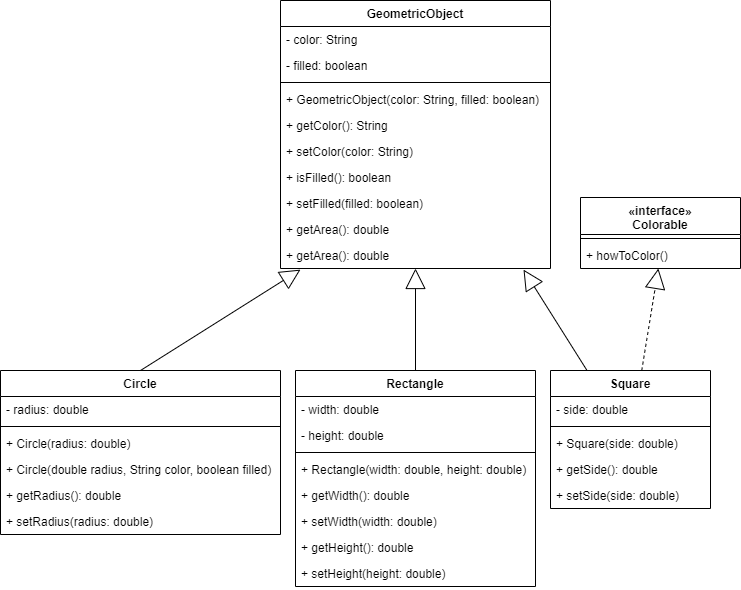

The diagram above was exported from draw.io. Its source (the exported page's mxGraphModel, read from the mxfile embedded in the PNG):
<mxGraphModel dx="2487" dy="1392" grid="1" gridSize="10" guides="1" tooltips="1" connect="1" arrows="1" fold="1" page="1" pageScale="1" pageWidth="850" pageHeight="1100" math="0" shadow="0">
  <root>
    <mxCell id="0" />
    <mxCell id="1" parent="0" />
    <mxCell id="2" style="rounded=0;orthogonalLoop=1;jettySize=auto;html=1;entryX=0.074;entryY=1.044;entryDx=0;entryDy=0;endArrow=block;endFill=0;startSize=18;endSize=18;exitX=0.5;exitY=0;exitDx=0;exitDy=0;entryPerimeter=0;" edge="1" source="29" target="16" parent="1">
      <mxGeometry relative="1" as="geometry" />
    </mxCell>
    <mxCell id="3" style="edgeStyle=none;rounded=0;orthogonalLoop=1;jettySize=auto;html=1;entryX=0.5;entryY=1;entryDx=0;entryDy=0;startSize=18;endArrow=block;endFill=0;endSize=18;" edge="1" source="20" target="6" parent="1">
      <mxGeometry relative="1" as="geometry" />
    </mxCell>
    <mxCell id="4" style="edgeStyle=none;rounded=0;orthogonalLoop=1;jettySize=auto;html=1;entryX=0.9;entryY=1.044;entryDx=0;entryDy=0;startSize=18;endArrow=block;endFill=0;endSize=18;entryPerimeter=0;" edge="1" source="36" target="16" parent="1">
      <mxGeometry relative="1" as="geometry" />
    </mxCell>
    <mxCell id="5" style="edgeStyle=none;rounded=0;orthogonalLoop=1;jettySize=auto;html=1;startSize=18;endArrow=block;endFill=0;endSize=18;dashed=1;" edge="1" source="36" target="19" parent="1">
      <mxGeometry relative="1" as="geometry" />
    </mxCell>
    <mxCell id="6" value="GeometricObject" style="swimlane;fontStyle=1;align=center;verticalAlign=top;childLayout=stackLayout;horizontal=1;startSize=26;horizontalStack=0;resizeParent=1;resizeParentMax=0;resizeLast=0;collapsible=1;marginBottom=0;" vertex="1" parent="1">
      <mxGeometry x="290" y="10" width="270" height="268" as="geometry" />
    </mxCell>
    <mxCell id="7" value="- color: String" style="text;strokeColor=none;fillColor=none;align=left;verticalAlign=top;spacingLeft=4;spacingRight=4;overflow=hidden;rotatable=0;points=[[0,0.5],[1,0.5]];portConstraint=eastwest;" vertex="1" parent="6">
      <mxGeometry y="26" width="270" height="26" as="geometry" />
    </mxCell>
    <mxCell id="8" value="- filled: boolean" style="text;strokeColor=none;fillColor=none;align=left;verticalAlign=top;spacingLeft=4;spacingRight=4;overflow=hidden;rotatable=0;points=[[0,0.5],[1,0.5]];portConstraint=eastwest;" vertex="1" parent="6">
      <mxGeometry y="52" width="270" height="26" as="geometry" />
    </mxCell>
    <mxCell id="9" value="" style="line;strokeWidth=1;fillColor=none;align=left;verticalAlign=middle;spacingTop=-1;spacingLeft=3;spacingRight=3;rotatable=0;labelPosition=right;points=[];portConstraint=eastwest;" vertex="1" parent="6">
      <mxGeometry y="78" width="270" height="8" as="geometry" />
    </mxCell>
    <mxCell id="10" value="+ GeometricObject(color: String, filled: boolean)" style="text;strokeColor=none;fillColor=none;align=left;verticalAlign=top;spacingLeft=4;spacingRight=4;overflow=hidden;rotatable=0;points=[[0,0.5],[1,0.5]];portConstraint=eastwest;" vertex="1" parent="6">
      <mxGeometry y="86" width="270" height="26" as="geometry" />
    </mxCell>
    <mxCell id="11" value="+ getColor(): String" style="text;strokeColor=none;fillColor=none;align=left;verticalAlign=top;spacingLeft=4;spacingRight=4;overflow=hidden;rotatable=0;points=[[0,0.5],[1,0.5]];portConstraint=eastwest;" vertex="1" parent="6">
      <mxGeometry y="112" width="270" height="26" as="geometry" />
    </mxCell>
    <mxCell id="12" value="+ setColor(color: String)" style="text;strokeColor=none;fillColor=none;align=left;verticalAlign=top;spacingLeft=4;spacingRight=4;overflow=hidden;rotatable=0;points=[[0,0.5],[1,0.5]];portConstraint=eastwest;" vertex="1" parent="6">
      <mxGeometry y="138" width="270" height="26" as="geometry" />
    </mxCell>
    <mxCell id="13" value="+ isFilled(): boolean" style="text;strokeColor=none;fillColor=none;align=left;verticalAlign=top;spacingLeft=4;spacingRight=4;overflow=hidden;rotatable=0;points=[[0,0.5],[1,0.5]];portConstraint=eastwest;" vertex="1" parent="6">
      <mxGeometry y="164" width="270" height="26" as="geometry" />
    </mxCell>
    <mxCell id="14" value="+ setFilled(filled: boolean)" style="text;strokeColor=none;fillColor=none;align=left;verticalAlign=top;spacingLeft=4;spacingRight=4;overflow=hidden;rotatable=0;points=[[0,0.5],[1,0.5]];portConstraint=eastwest;" vertex="1" parent="6">
      <mxGeometry y="190" width="270" height="26" as="geometry" />
    </mxCell>
    <mxCell id="15" value="+ getArea(): double" style="text;strokeColor=none;fillColor=none;align=left;verticalAlign=top;spacingLeft=4;spacingRight=4;overflow=hidden;rotatable=0;points=[[0,0.5],[1,0.5]];portConstraint=eastwest;" vertex="1" parent="6">
      <mxGeometry y="216" width="270" height="26" as="geometry" />
    </mxCell>
    <mxCell id="16" value="+ getArea(): double" style="text;strokeColor=none;fillColor=none;align=left;verticalAlign=top;spacingLeft=4;spacingRight=4;overflow=hidden;rotatable=0;points=[[0,0.5],[1,0.5]];portConstraint=eastwest;" vertex="1" parent="6">
      <mxGeometry y="242" width="270" height="26" as="geometry" />
    </mxCell>
    <mxCell id="17" value="«interface»&#10;Colorable&#10;" style="swimlane;fontStyle=1;align=center;verticalAlign=top;childLayout=stackLayout;horizontal=1;startSize=37;horizontalStack=0;resizeParent=1;resizeParentMax=0;resizeLast=0;collapsible=1;marginBottom=0;" vertex="1" parent="1">
      <mxGeometry x="590" y="207" width="160" height="71" as="geometry" />
    </mxCell>
    <mxCell id="18" value="" style="line;strokeWidth=1;fillColor=none;align=left;verticalAlign=middle;spacingTop=-1;spacingLeft=3;spacingRight=3;rotatable=0;labelPosition=right;points=[];portConstraint=eastwest;" vertex="1" parent="17">
      <mxGeometry y="37" width="160" height="8" as="geometry" />
    </mxCell>
    <mxCell id="19" value="+ howToColor()" style="text;strokeColor=none;fillColor=none;align=left;verticalAlign=top;spacingLeft=4;spacingRight=4;overflow=hidden;rotatable=0;points=[[0,0.5],[1,0.5]];portConstraint=eastwest;" vertex="1" parent="17">
      <mxGeometry y="45" width="160" height="26" as="geometry" />
    </mxCell>
    <mxCell id="20" value="Rectangle" style="swimlane;fontStyle=1;align=center;verticalAlign=top;childLayout=stackLayout;horizontal=1;startSize=26;horizontalStack=0;resizeParent=1;resizeParentMax=0;resizeLast=0;collapsible=1;marginBottom=0;" vertex="1" parent="1">
      <mxGeometry x="305" y="380" width="240" height="216" as="geometry" />
    </mxCell>
    <mxCell id="21" value="- width: double" style="text;strokeColor=none;fillColor=none;align=left;verticalAlign=top;spacingLeft=4;spacingRight=4;overflow=hidden;rotatable=0;points=[[0,0.5],[1,0.5]];portConstraint=eastwest;" vertex="1" parent="20">
      <mxGeometry y="26" width="240" height="26" as="geometry" />
    </mxCell>
    <mxCell id="22" value="- height: double" style="text;strokeColor=none;fillColor=none;align=left;verticalAlign=top;spacingLeft=4;spacingRight=4;overflow=hidden;rotatable=0;points=[[0,0.5],[1,0.5]];portConstraint=eastwest;" vertex="1" parent="20">
      <mxGeometry y="52" width="240" height="26" as="geometry" />
    </mxCell>
    <mxCell id="23" value="" style="line;strokeWidth=1;fillColor=none;align=left;verticalAlign=middle;spacingTop=-1;spacingLeft=3;spacingRight=3;rotatable=0;labelPosition=right;points=[];portConstraint=eastwest;" vertex="1" parent="20">
      <mxGeometry y="78" width="240" height="8" as="geometry" />
    </mxCell>
    <mxCell id="24" value="+ Rectangle(width: double, height: double)" style="text;strokeColor=none;fillColor=none;align=left;verticalAlign=top;spacingLeft=4;spacingRight=4;overflow=hidden;rotatable=0;points=[[0,0.5],[1,0.5]];portConstraint=eastwest;" vertex="1" parent="20">
      <mxGeometry y="86" width="240" height="26" as="geometry" />
    </mxCell>
    <mxCell id="25" value="+ getWidth(): double" style="text;strokeColor=none;fillColor=none;align=left;verticalAlign=top;spacingLeft=4;spacingRight=4;overflow=hidden;rotatable=0;points=[[0,0.5],[1,0.5]];portConstraint=eastwest;" vertex="1" parent="20">
      <mxGeometry y="112" width="240" height="26" as="geometry" />
    </mxCell>
    <mxCell id="26" value="+ setWidth(width: double)" style="text;strokeColor=none;fillColor=none;align=left;verticalAlign=top;spacingLeft=4;spacingRight=4;overflow=hidden;rotatable=0;points=[[0,0.5],[1,0.5]];portConstraint=eastwest;" vertex="1" parent="20">
      <mxGeometry y="138" width="240" height="26" as="geometry" />
    </mxCell>
    <mxCell id="27" value="+ getHeight(): double" style="text;strokeColor=none;fillColor=none;align=left;verticalAlign=top;spacingLeft=4;spacingRight=4;overflow=hidden;rotatable=0;points=[[0,0.5],[1,0.5]];portConstraint=eastwest;" vertex="1" parent="20">
      <mxGeometry y="164" width="240" height="26" as="geometry" />
    </mxCell>
    <mxCell id="28" value="+ setHeight(height: double)" style="text;strokeColor=none;fillColor=none;align=left;verticalAlign=top;spacingLeft=4;spacingRight=4;overflow=hidden;rotatable=0;points=[[0,0.5],[1,0.5]];portConstraint=eastwest;" vertex="1" parent="20">
      <mxGeometry y="190" width="240" height="26" as="geometry" />
    </mxCell>
    <mxCell id="29" value="Circle" style="swimlane;fontStyle=1;align=center;verticalAlign=top;childLayout=stackLayout;horizontal=1;startSize=26;horizontalStack=0;resizeParent=1;resizeParentMax=0;resizeLast=0;collapsible=1;marginBottom=0;" vertex="1" parent="1">
      <mxGeometry x="10" y="380" width="280" height="164" as="geometry" />
    </mxCell>
    <mxCell id="30" value="- radius: double" style="text;strokeColor=none;fillColor=none;align=left;verticalAlign=top;spacingLeft=4;spacingRight=4;overflow=hidden;rotatable=0;points=[[0,0.5],[1,0.5]];portConstraint=eastwest;" vertex="1" parent="29">
      <mxGeometry y="26" width="280" height="26" as="geometry" />
    </mxCell>
    <mxCell id="31" value="" style="line;strokeWidth=1;fillColor=none;align=left;verticalAlign=middle;spacingTop=-1;spacingLeft=3;spacingRight=3;rotatable=0;labelPosition=right;points=[];portConstraint=eastwest;" vertex="1" parent="29">
      <mxGeometry y="52" width="280" height="8" as="geometry" />
    </mxCell>
    <mxCell id="32" value="+ Circle(radius: double)" style="text;strokeColor=none;fillColor=none;align=left;verticalAlign=top;spacingLeft=4;spacingRight=4;overflow=hidden;rotatable=0;points=[[0,0.5],[1,0.5]];portConstraint=eastwest;" vertex="1" parent="29">
      <mxGeometry y="60" width="280" height="26" as="geometry" />
    </mxCell>
    <mxCell id="33" value="+ Circle(double radius, String color, boolean filled)" style="text;strokeColor=none;fillColor=none;align=left;verticalAlign=top;spacingLeft=4;spacingRight=4;overflow=hidden;rotatable=0;points=[[0,0.5],[1,0.5]];portConstraint=eastwest;" vertex="1" parent="29">
      <mxGeometry y="86" width="280" height="26" as="geometry" />
    </mxCell>
    <mxCell id="34" value="+ getRadius(): double" style="text;strokeColor=none;fillColor=none;align=left;verticalAlign=top;spacingLeft=4;spacingRight=4;overflow=hidden;rotatable=0;points=[[0,0.5],[1,0.5]];portConstraint=eastwest;" vertex="1" parent="29">
      <mxGeometry y="112" width="280" height="26" as="geometry" />
    </mxCell>
    <mxCell id="35" value="+ setRadius(radius: double)" style="text;strokeColor=none;fillColor=none;align=left;verticalAlign=top;spacingLeft=4;spacingRight=4;overflow=hidden;rotatable=0;points=[[0,0.5],[1,0.5]];portConstraint=eastwest;" vertex="1" parent="29">
      <mxGeometry y="138" width="280" height="26" as="geometry" />
    </mxCell>
    <mxCell id="36" value="Square" style="swimlane;fontStyle=1;align=center;verticalAlign=top;childLayout=stackLayout;horizontal=1;startSize=26;horizontalStack=0;resizeParent=1;resizeParentMax=0;resizeLast=0;collapsible=1;marginBottom=0;" vertex="1" parent="1">
      <mxGeometry x="560" y="380" width="160" height="138" as="geometry" />
    </mxCell>
    <mxCell id="37" value="- side: double" style="text;strokeColor=none;fillColor=none;align=left;verticalAlign=top;spacingLeft=4;spacingRight=4;overflow=hidden;rotatable=0;points=[[0,0.5],[1,0.5]];portConstraint=eastwest;" vertex="1" parent="36">
      <mxGeometry y="26" width="160" height="26" as="geometry" />
    </mxCell>
    <mxCell id="38" value="" style="line;strokeWidth=1;fillColor=none;align=left;verticalAlign=middle;spacingTop=-1;spacingLeft=3;spacingRight=3;rotatable=0;labelPosition=right;points=[];portConstraint=eastwest;" vertex="1" parent="36">
      <mxGeometry y="52" width="160" height="8" as="geometry" />
    </mxCell>
    <mxCell id="39" value="+ Square(side: double)" style="text;strokeColor=none;fillColor=none;align=left;verticalAlign=top;spacingLeft=4;spacingRight=4;overflow=hidden;rotatable=0;points=[[0,0.5],[1,0.5]];portConstraint=eastwest;" vertex="1" parent="36">
      <mxGeometry y="60" width="160" height="26" as="geometry" />
    </mxCell>
    <mxCell id="40" value="+ getSide(): double" style="text;strokeColor=none;fillColor=none;align=left;verticalAlign=top;spacingLeft=4;spacingRight=4;overflow=hidden;rotatable=0;points=[[0,0.5],[1,0.5]];portConstraint=eastwest;" vertex="1" parent="36">
      <mxGeometry y="86" width="160" height="26" as="geometry" />
    </mxCell>
    <mxCell id="41" value="+ setSide(side: double)" style="text;strokeColor=none;fillColor=none;align=left;verticalAlign=top;spacingLeft=4;spacingRight=4;overflow=hidden;rotatable=0;points=[[0,0.5],[1,0.5]];portConstraint=eastwest;" vertex="1" parent="36">
      <mxGeometry y="112" width="160" height="26" as="geometry" />
    </mxCell>
  </root>
</mxGraphModel>